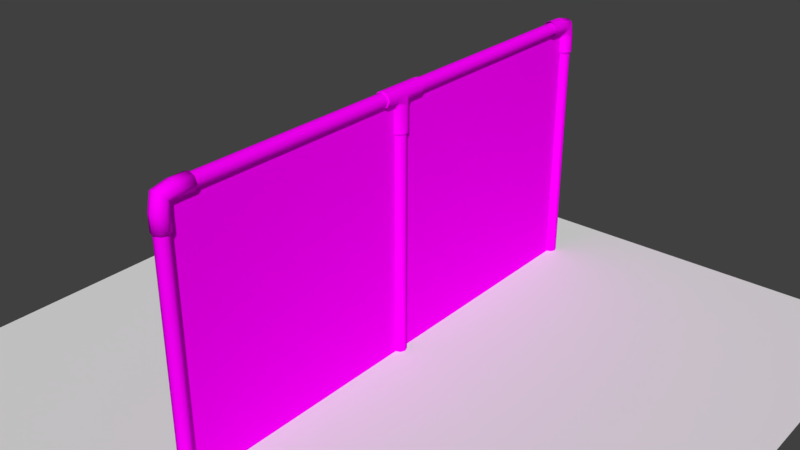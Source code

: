 # Source: fence_incompleta_.blend  (saved by Blender 2.79.0; exported with 4.5.12 LTS)
import bpy
from mathutils import Matrix  # noqa: F401  (used for matrix-valued properties, if any)

bpy.ops.wm.read_factory_settings(use_empty=True)
scene = bpy.context.scene
scene.name = 'Scene'

# ---- collections
col_collection_1 = bpy.data.collections.new('Collection 1'); scene.collection.children.link(col_collection_1)

# ---- images (referenced by path relative to the original .blend; pixels are not part of the script)
import os
ASSET_DIR = os.environ.get("B2B_ASSET_DIR", "")  # directory of the original .blend (textures are referenced by path, not embedded)
HERE = os.path.dirname(os.path.abspath(__file__))  # packed textures are extracted next to this script under _unpacked/

def load_image(name, relpath, width, height, colorspace="sRGB"):
    """Load a texture the original file referenced (path relative to the .blend, or extracted next to this script)."""
    p = next((c for c in (os.path.join(HERE, relpath), os.path.join(ASSET_DIR, relpath)) if relpath and os.path.exists(c)), "")
    if p:
        img = bpy.data.images.load(p, check_existing=True)
        img.name = name
    else:  # same state as the original file: an image datablock whose file is absent (Cycles renders it pink)
        img = bpy.data.images.new(name, width, height)
        img.source = "FILE"
        img.filepath = "//" + (relpath or name)
    img.colorspace_settings.name = colorspace
    return img
img_ao2 = load_image('AO2', 'AO2.png', 1024, 1024, 'sRGB')

# ---- materials (node trees are filled in below, after node groups)
mat_material_002 = bpy.data.materials.new('Material.002')
mat_material_002.alpha_threshold = 0.0
mat_material_002.use_transparent_shadow = False
mat_material_002.roughness = 0.5

# ---- material node trees
mat_material_002.use_nodes = True; mat_material_002.node_tree.nodes.clear()
_N = mat_material_002.node_tree.nodes; _L = mat_material_002.node_tree.links
n0 = _N.new('ShaderNodeOutputMaterial'); n0.name = 'Material Output'; n0.location = (300, 300)
n1 = _N.new('ShaderNodeBsdfDiffuse'); n1.name = 'Diffuse BSDF'; n1.location = (10, 300)
n2 = _N.new('ShaderNodeTexImage'); n2.name = 'Image Texture'; n2.location = (-180, 300)
n2.width = 140
n2.image = img_ao2
_L.new(n1.outputs[0], n0.inputs[0])
_L.new(n2.outputs[0], n1.inputs[0])
n0.is_active_output = True

# ---- world
world_world = bpy.data.worlds.new('World'); scene.world = world_world
world_world.color = (0.05088, 0.05088, 0.05088)
world_world.use_sun_shadow = False
world_world.sun_shadow_jitter_overblur = 0.0
world_world.cycles.sampling_method = 'MANUAL'

# ---- meshes
me_plane_003 = bpy.data.meshes.new('Plane.003')
me_plane_003.from_pydata([(-1.0, -1.0, 0.0), (1.0, -1.0, 0.0), (-1.0, 1.0, 0.0), (1.0, 1.0, 0.0)], [], [(0, 1, 3, 2)])
me_plane_003.use_remesh_preserve_volume = False
me_plane_003.use_remesh_preserve_attributes = False
me_plane_003.use_mirror_vertex_groups = False
me_plane_003.update()
me_cylinder_001 = bpy.data.meshes.new('Cylinder.001')
me_cylinder_001.from_pydata([(0.0, 0.1, -2.0), (0.0, 0.1, 1.626), (0.07071, 0.07071, -2.0), (0.07071, 0.07071, 1.626), (0.1, -4.371e-09, -2.0), (0.1, -4.371e-09, 1.626), (0.07071, -0.07071, -2.0), (0.07071, -0.07071, 1.626), (-8.742e-09, -0.1, -2.0), (-8.742e-09, -0.1, 1.626), (-0.07071, -0.07071, -2.0), (-0.07071, -0.07071, 1.626), (-0.1, 1.192e-09, -2.0), (-0.1, 1.192e-09, 1.626), (-0.07071, 0.07071, -2.0), (-0.07071, 0.07071, 1.626), (9.104e-16, -7.745, 1.9), (-8.66e-16, -0.3015, 1.9), (0.07071, -7.745, 1.929), (0.07071, -0.3015, 1.929), (0.1, -7.745, 2.0), (0.1, -0.3015, 2.0), (0.07071, -7.745, 2.071), (0.07071, -0.3015, 2.071), (-8.742e-09, -7.745, 2.1), (-8.742e-09, -0.3015, 2.1), (-0.07071, -7.745, 2.071), (-0.07071, -0.3015, 2.071), (-0.1, -7.745, 2.0), (-0.1, -0.3015, 2.0), (-0.07071, -7.745, 1.929), (-0.07071, -0.3015, 1.929), (0.0, -7.9, -2.0), (0.0, -7.9, 1.661), (0.07071, -7.929, -2.0), (0.07071, -7.929, 1.661), (0.1, -8.0, -2.0), (0.1, -8.0, 1.661), (0.07071, -8.071, -2.0), (0.07071, -8.071, 1.661), (-8.742e-09, -8.1, -2.0), (-8.742e-09, -8.1, 1.661), (-0.07071, -8.071, -2.0), (-0.07071, -8.071, 1.661), (-0.1, -8.0, -2.0), (-0.1, -8.0, 1.661), (-0.07071, -7.929, -2.0), (-0.07071, -7.929, 1.661), (0.0, -3.9, -2.0), (0.0, -3.9, 2.0), (0.07071, -3.929, -2.0), (0.07071, -3.929, 2.0), (0.1, -4.0, -2.0), (0.1, -4.0, 2.0), (0.07071, -4.071, -2.0), (0.07071, -4.071, 2.0), (-8.742e-09, -4.1, -2.0), (-8.742e-09, -4.1, 2.0), (-0.07071, -4.071, -2.0), (-0.07071, -4.071, 2.0), (-0.1, -4.0, -2.0), (-0.1, -4.0, 2.0), (-0.07071, -3.929, -2.0), (-0.07071, -3.929, 2.0), (4.063e-08, -0.1247, 1.555), (1.444e-07, -0.4433, 1.877), (-0.08818, -0.08818, 1.555), (-0.08818, -0.4433, 1.913), (-0.1247, -3.518e-08, 1.555), (-0.1247, -0.4433, 2.002), (-0.08818, 0.08818, 1.555), (-0.08818, -0.4433, 2.09), (-2.973e-08, 0.1247, 1.555), (1.553e-07, -0.4433, 2.126), (0.08818, 0.08818, 1.555), (0.08818, -0.4433, 2.09), (0.1247, 3.915e-08, 1.555), (0.1247, -0.4433, 2.002), (0.08818, -0.08818, 1.555), (0.08818, -0.4433, 1.913), (4.063e-08, -0.1247, 1.797), (3.801e-08, -0.1166, 1.883), (6.578e-08, -0.2019, 1.877), (-0.08818, -0.2019, 1.913), (-0.08818, -0.09081, 1.909), (-0.08818, -0.08818, 1.797), (-0.1247, -0.2019, 2.002), (-0.1247, -0.02846, 1.972), (-0.1247, -3.518e-08, 1.797), (-0.08818, -0.2019, 2.09), (-0.08818, 0.03389, 2.034), (-0.08818, 0.08818, 1.797), (7.668e-08, -0.2019, 2.126), (-8.555e-09, 0.05971, 2.06), (-2.973e-08, 0.1247, 1.797), (0.08818, -0.2019, 2.09), (0.08818, 0.03389, 2.034), (0.08818, 0.08818, 1.797), (0.1247, -0.2019, 2.002), (0.1247, -0.02846, 1.972), (0.1247, 3.915e-08, 1.797), (0.08818, -0.2019, 1.913), (0.08818, -0.09081, 1.909), (0.08818, -0.08818, 1.797), (0.0, -7.875, 1.555), (-2.776e-17, -7.557, 1.877), (0.08818, -7.912, 1.555), (0.08818, -7.557, 1.913), (0.1247, -8.0, 1.555), (0.1247, -7.557, 2.002), (0.08818, -8.088, 1.555), (0.08818, -7.557, 2.09), (-1.09e-08, -8.125, 1.555), (-1.09e-08, -7.557, 2.126), (-0.08818, -8.088, 1.555), (-0.08818, -7.557, 2.09), (-0.1247, -8.0, 1.555), (-0.1247, -7.557, 2.002), (-0.08818, -7.912, 1.555), (-0.08818, -7.557, 1.913), (0.0, -7.875, 1.797), (0.0, -7.883, 1.883), (0.0, -7.798, 1.877), (0.08818, -7.798, 1.913), (0.08818, -7.909, 1.909), (0.08818, -7.912, 1.797), (0.1247, -7.798, 2.002), (0.1247, -7.972, 1.972), (0.1247, -8.0, 1.797), (0.08818, -7.798, 2.09), (0.08818, -8.034, 2.034), (0.08818, -8.088, 1.797), (-1.09e-08, -7.798, 2.126), (-1.09e-08, -8.06, 2.06), (-1.09e-08, -8.125, 1.797), (-0.08818, -7.798, 2.09), (-0.08818, -8.034, 2.034), (-0.08818, -8.088, 1.797), (-0.1247, -7.798, 2.002), (-0.1247, -7.972, 1.972), (-0.1247, -8.0, 1.797), (-0.08818, -7.798, 1.913), (-0.08818, -7.909, 1.909), (-0.08818, -7.912, 1.797), (-5.451e-17, -3.647, 2.108), (-5.108e-17, -3.649, 2.12), (1.05e-16, -4.351, 2.12), (5.655e-10, -4.353, 2.108), (0.08587, -3.649, 2.085), (0.07686, -3.647, 2.076), (0.07686, -4.353, 2.076), (0.08587, -4.351, 2.085), (0.1214, -3.649, 1.999), (0.1087, -3.647, 1.999), (0.1087, -4.353, 1.999), (0.1214, -4.351, 1.999), (0.07686, -3.647, 1.922), (0.08587, -3.649, 1.913), (0.07686, -4.353, 1.922), (0.08587, -4.351, 1.913), (-8.199e-09, -3.647, 1.89), (-1.062e-08, -3.649, 1.878), (-7.917e-09, -4.353, 1.89), (-1.062e-08, -4.351, 1.878), (-0.07686, -3.647, 1.922), (-0.08587, -3.649, 1.913), (-0.07686, -4.353, 1.922), (-0.08587, -4.351, 1.913), (-0.1214, -3.649, 1.999), (-0.1087, -3.647, 1.999), (-0.1087, -4.353, 1.999), (-0.1214, -4.351, 1.999), (-0.08587, -3.649, 2.085), (-0.07686, -3.647, 2.076), (-0.07686, -4.353, 2.076), (-0.08587, -4.351, 2.085), (-1.5e-16, -3.884, 1.441), (5.459e-23, -3.879, 1.453), (0.07422, -3.914, 1.441), (0.08587, -3.914, 1.453), (0.1096, -4.0, 1.441), (0.1214, -4.0, 1.453), (0.07422, -4.086, 1.441), (0.08587, -4.086, 1.453), (-5.655e-09, -4.116, 1.441), (-1.062e-08, -4.121, 1.453), (-0.07422, -4.086, 1.441), (-0.08587, -4.086, 1.453), (-0.1096, -4.0, 1.441), (-0.1214, -4.0, 1.453), (-0.07422, -3.914, 1.441), (-0.08587, -3.914, 1.453), (5.294e-23, -3.879, 1.857), (0.08587, -3.914, 1.857), (0.1214, -4.0, 1.857), (0.08587, -4.086, 1.857), (-1.062e-08, -4.121, 1.857), (-0.08587, -4.086, 1.857), (-0.1214, -4.0, 1.857), (-0.08587, -3.914, 1.857), (0.1214, -4.0, 1.999), (0.08587, -4.12, 1.913), (0.08587, -3.88, 1.913), (-1.062e-08, -4.12, 1.878), (-1.062e-08, -3.88, 1.878), (-0.08587, -4.12, 1.913), (-0.08587, -3.88, 1.913), (-0.1214, -4.0, 1.999), (-0.08587, -3.914, 1.453), (-5.108e-17, -3.649, 2.12), (1.05e-16, -4.351, 2.12), (0.08587, -4.351, 1.913), (0.08587, -3.649, 2.085), (-0.1214, -4.0, 1.453), (0.08587, -3.649, 1.913), (0.08587, -4.351, 2.085), (0.1214, -3.649, 1.999), (-0.08587, -4.086, 1.453), (0.1214, -4.351, 1.999), (0.1214, -4.351, 1.999), (-1.062e-08, -4.121, 1.453), (0.08587, -3.649, 1.913), (0.1214, -3.649, 1.999), (0.08587, -4.351, 1.913), (0.08587, -4.086, 1.453), (-1.062e-08, -3.649, 1.878), (0.08587, -4.351, 2.085), (-1.062e-08, -4.351, 1.878), (0.1214, -4.0, 1.453), (-0.08587, -3.649, 1.913), (0.08587, -3.649, 2.085), (-0.08587, -4.351, 1.913), (-0.1214, -3.649, 1.999), (0.08587, -3.914, 1.453), (1.05e-16, -4.351, 2.12), (-0.1214, -4.351, 1.999), (-0.08587, -3.649, 2.085), (5.459e-23, -3.879, 1.453), (-5.108e-17, -3.649, 2.12), (-0.08587, -4.351, 2.085), (-0.08587, -4.351, 2.085), (5.459e-23, -3.879, 1.453), (-0.08587, -3.649, 2.085), (0.08587, -3.914, 1.453), (-0.1214, -4.351, 1.999), (0.1214, -4.0, 1.453), (-0.1214, -3.649, 1.999), (0.08587, -4.086, 1.453), (-0.08587, -4.351, 1.913), (-1.062e-08, -4.121, 1.453), (-0.08587, -3.649, 1.913), (-0.08587, -4.086, 1.453), (-1.062e-08, -4.351, 1.878), (-0.1214, -4.0, 1.453), (-1.062e-08, -3.649, 1.878), (-0.08587, -3.914, 1.453), (8.742e-08, -8.0, -2.0), (-2.623e-07, 0.0, -2.0), (2.623e-07, -8.0, 2.0), (-8.742e-08, 0.0, 2.0)], [], [(0, 1, 3, 2), (2, 3, 5, 4), (4, 5, 7, 6), (6, 7, 9, 8), (8, 9, 11, 10), (10, 11, 13, 12), (12, 13, 15, 14), (14, 15, 1, 0), (16, 17, 19, 18), (18, 19, 21, 20), (20, 21, 23, 22), (22, 23, 25, 24), (24, 25, 27, 26), (26, 27, 29, 28), (28, 29, 31, 30), (30, 31, 17, 16), (32, 33, 35, 34), (34, 35, 37, 36), (36, 37, 39, 38), (38, 39, 41, 40), (40, 41, 43, 42), (42, 43, 45, 44), (44, 45, 47, 46), (46, 47, 33, 32), (48, 49, 51, 50), (50, 51, 53, 52), (52, 53, 55, 54), (54, 55, 57, 56), (56, 57, 59, 58), (58, 59, 61, 60), (60, 61, 63, 62), (62, 63, 49, 48), (82, 65, 67, 83), (83, 67, 69, 86), (86, 69, 71, 89), (89, 71, 73, 92), (92, 73, 75, 95), (95, 75, 77, 98), (98, 77, 79, 101), (101, 79, 65, 82), (78, 103, 80, 64), (103, 102, 81, 80), (102, 101, 82, 81), (76, 100, 103, 78), (100, 99, 102, 103), (99, 98, 101, 102), (74, 97, 100, 76), (97, 96, 99, 100), (96, 95, 98, 99), (72, 94, 97, 74), (94, 93, 96, 97), (93, 92, 95, 96), (70, 91, 94, 72), (91, 90, 93, 94), (90, 89, 92, 93), (68, 88, 91, 70), (88, 87, 90, 91), (87, 86, 89, 90), (66, 85, 88, 68), (85, 84, 87, 88), (84, 83, 86, 87), (64, 80, 85, 66), (80, 81, 84, 85), (81, 82, 83, 84), (122, 105, 107, 123), (123, 107, 109, 126), (126, 109, 111, 129), (129, 111, 113, 132), (132, 113, 115, 135), (135, 115, 117, 138), (138, 117, 119, 141), (141, 119, 105, 122), (118, 143, 120, 104), (143, 142, 121, 120), (142, 141, 122, 121), (116, 140, 143, 118), (140, 139, 142, 143), (139, 138, 141, 142), (114, 137, 140, 116), (137, 136, 139, 140), (136, 135, 138, 139), (112, 134, 137, 114), (134, 133, 136, 137), (133, 132, 135, 136), (110, 131, 134, 112), (131, 130, 133, 134), (130, 129, 132, 133), (108, 128, 131, 110), (128, 127, 130, 131), (127, 126, 129, 130), (106, 125, 128, 108), (125, 124, 127, 128), (124, 123, 126, 127), (104, 120, 125, 106), (120, 121, 124, 125), (121, 122, 123, 124), (105, 119, 117, 115, 113, 111, 109, 107), (106, 108, 110, 112, 114, 116, 118, 104), (149, 144, 145, 148), (147, 150, 151, 146), (153, 149, 148, 152), (150, 154, 155, 151), (156, 153, 152, 157), (154, 158, 159, 155), (160, 156, 157, 161), (158, 162, 163, 159), (164, 160, 161, 165), (162, 166, 167, 163), (169, 164, 165, 168), (166, 170, 171, 167), (173, 169, 168, 172), (170, 174, 175, 171), (144, 173, 172, 145), (174, 147, 146, 175), (178, 176, 177, 179), (180, 178, 179, 181), (182, 180, 181, 183), (184, 182, 183, 185), (186, 184, 185, 187), (188, 186, 187, 189), (190, 188, 189, 191), (176, 190, 191, 177), (216, 200, 202, 221), (199, 206, 204, 192), (221, 202, 204, 225), (225, 204, 206, 229), (229, 206, 207, 232), (239, 236, 232, 207, 235), (255, 199, 192, 241), (245, 194, 195, 247), (247, 195, 196, 249), (249, 196, 197, 251), (251, 197, 198, 253), (253, 198, 199, 255), (243, 193, 194, 245), (209, 210, 215, 212), (198, 207, 206, 199), (205, 231, 235, 207), (194, 200, 201, 195), (203, 227, 231, 205), (193, 202, 200, 194), (201, 223, 227, 203), (195, 201, 203, 196), (200, 219, 223, 201), (197, 205, 207, 198), (196, 203, 205, 197), (192, 204, 202, 193), (236, 239, 210, 209), (212, 215, 219, 200, 216), (241, 192, 193, 243), (226, 234, 240, 244, 248, 252, 211, 218), (238, 230, 222, 214, 254, 250, 246, 242), (237, 233, 228, 224, 220, 217, 213, 208), (256, 257, 259, 258)])
me_cylinder_001.polygons.foreach_set('use_smooth', [True] * 154)
_uv = me_cylinder_001.uv_layers.new(name='UVMap')
_uv.uv.foreach_set('vector', [0.6231, 0.6168, 0.6231, 0.3117, 0.6613, 0.3117, 0.6613, 0.6168, 0.6613, 0.6168, 0.6613, 0.3117, 0.6994, 0.3117, 0.6994, 0.6168, 0.6994, 0.6168, 0.6994, 0.3117, 0.7376, 0.3117, 0.7376, 0.6168, 0.7376, 0.6168, 0.7376, 0.3117, 0.7757, 0.3117, 0.7757, 0.6168, 0.7757, 0.6168, 0.7757, 0.3117, 0.8138, 0.3117, 0.8138, 0.6168, 0.8138, 0.6168, 0.8138, 0.3117, 0.852, 0.3117, 0.852, 0.6168, 0.852, 0.6168, 0.852, 0.3117, 0.8901, 0.3117, 0.8901, 0.6168, 0.8901, 0.6168, 0.8901, 0.3117, 0.9283, 0.3117, 0.9283, 0.6168, 0.3117, 0.6225, 0.3117, 0.3117, 0.3506, 0.3117, 0.3506, 0.6225, 0.3506, 0.6225, 0.3506, 0.3117, 0.3894, 0.3117, 0.3894, 0.6225, 0.3894, 0.6225, 0.3894, 0.3117, 0.4283, 0.3117, 0.4283, 0.6225, 0.4283, 0.6225, 0.4283, 0.3117, 0.4671, 0.3117, 0.4671, 0.6225, 0.4671, 0.6225, 0.4671, 0.3117, 0.506, 0.3117, 0.506, 0.6225, 0.506, 0.6225, 0.506, 0.3117, 0.5448, 0.3117, 0.5448, 0.6225, 0.5448, 0.6225, 0.5448, 0.3117, 0.5837, 0.3117, 0.5837, 0.6225, 0.5837, 0.6225, 0.5837, 0.3117, 0.6225, 0.3117, 0.6225, 0.6225, 0.0003074, 0.6225, 0.0003074, 0.3117, 0.03916, 0.3117, 0.03916, 0.6225, 0.03916, 0.6225, 0.03916, 0.3117, 0.07801, 0.3117, 0.07801, 0.6225, 0.07801, 0.6225, 0.07801, 0.3117, 0.1169, 0.3117, 0.1169, 0.6225, 0.1169, 0.6225, 0.1169, 0.3117, 0.1557, 0.3117, 0.1557, 0.6225, 0.1557, 0.6225, 0.1557, 0.3117, 0.1946, 0.3117, 0.1946, 0.6225, 0.1946, 0.6225, 0.1946, 0.3117, 0.2334, 0.3117, 0.2334, 0.6225, 0.2334, 0.6225, 0.2334, 0.3117, 0.2723, 0.3117, 0.2723, 0.6225, 0.2723, 0.6225, 0.2723, 0.3117, 0.3111, 0.3117, 0.3111, 0.6225, 0.3117, 0.3111, 0.3117, 0.0003074, 0.3506, 0.0003074, 0.3506, 0.3111, 0.3506, 0.3111, 0.3506, 0.0003074, 0.3894, 0.0003074, 0.3894, 0.3111, 0.3894, 0.3111, 0.3894, 0.0003074, 0.4283, 0.0003074, 0.4283, 0.3111, 0.4283, 0.3111, 0.4283, 0.0003074, 0.4671, 0.0003074, 0.4671, 0.3111, 0.4671, 0.3111, 0.4671, 0.0003074, 0.506, 0.0003074, 0.506, 0.3111, 0.506, 0.3111, 0.506, 0.0003074, 0.5448, 0.0003074, 0.5448, 0.3111, 0.5448, 0.3111, 0.5448, 0.0003074, 0.5837, 0.0003074, 0.5837, 0.3111, 0.5837, 0.3111, 0.5837, 0.0003074, 0.6225, 0.0003074, 0.6225, 0.3111, 0.6231, 0.07801, 0.6231, 0.0003074, 0.662, 0.0003074, 0.662, 0.07801, 0.662, 0.07801, 0.662, 0.0003074, 0.7008, 0.0003074, 0.7008, 0.07801, 0.7008, 0.07801, 0.7008, 0.0003074, 0.7397, 0.0003074, 0.7397, 0.07801, 0.7397, 0.07801, 0.7397, 0.0003074, 0.7785, 0.0003074, 0.7785, 0.07801, 0.7785, 0.07801, 0.7785, 0.0003074, 0.8174, 0.0003074, 0.8174, 0.07801, 0.8174, 0.07801, 0.8174, 0.0003074, 0.8563, 0.0003074, 0.8563, 0.07801, 0.8563, 0.07801, 0.8563, 0.0003074, 0.8951, 0.0003074, 0.8951, 0.07801, 0.8951, 0.07801, 0.8951, 0.0003074, 0.934, 0.0003074, 0.934, 0.07801, 0.8951, 0.3111, 0.8951, 0.2334, 0.934, 0.2334, 0.934, 0.3111, 0.8951, 0.2334, 0.8951, 0.1557, 0.934, 0.1557, 0.934, 0.2334, 0.8951, 0.1557, 0.8951, 0.07801, 0.934, 0.07801, 0.934, 0.1557, 0.8563, 0.3111, 0.8563, 0.2334, 0.8951, 0.2334, 0.8951, 0.3111, 0.8563, 0.2334, 0.8563, 0.1557, 0.8951, 0.1557, 0.8951, 0.2334, 0.8563, 0.1557, 0.8563, 0.07801, 0.8951, 0.07801, 0.8951, 0.1557, 0.8174, 0.3111, 0.8174, 0.2334, 0.8563, 0.2334, 0.8563, 0.3111, 0.8174, 0.2334, 0.8174, 0.1557, 0.8563, 0.1557, 0.8563, 0.2334, 0.8174, 0.1557, 0.8174, 0.07801, 0.8563, 0.07801, 0.8563, 0.1557, 0.7785, 0.3111, 0.7785, 0.2334, 0.8174, 0.2334, 0.8174, 0.3111, 0.7785, 0.2334, 0.7785, 0.1557, 0.8174, 0.1557, 0.8174, 0.2334, 0.7785, 0.1557, 0.7785, 0.07801, 0.8174, 0.07801, 0.8174, 0.1557, 0.7397, 0.3111, 0.7397, 0.2334, 0.7785, 0.2334, 0.7785, 0.3111, 0.7397, 0.2334, 0.7397, 0.1557, 0.7785, 0.1557, 0.7785, 0.2334, 0.7397, 0.1557, 0.7397, 0.07801, 0.7785, 0.07801, 0.7785, 0.1557, 0.7008, 0.3111, 0.7008, 0.2334, 0.7397, 0.2334, 0.7397, 0.3111, 0.7008, 0.2334, 0.7008, 0.1557, 0.7397, 0.1557, 0.7397, 0.2334, 0.7008, 0.1557, 0.7008, 0.07801, 0.7397, 0.07801, 0.7397, 0.1557, 0.662, 0.3111, 0.662, 0.2334, 0.7008, 0.2334, 0.7008, 0.3111, 0.662, 0.2334, 0.662, 0.1557, 0.7008, 0.1557, 0.7008, 0.2334, 0.662, 0.1557, 0.662, 0.07801, 0.7008, 0.07801, 0.7008, 0.1557, 0.6231, 0.3111, 0.6231, 0.2334, 0.662, 0.2334, 0.662, 0.3111, 0.6231, 0.2334, 0.6231, 0.1557, 0.662, 0.1557, 0.662, 0.2334, 0.6231, 0.1557, 0.6231, 0.07801, 0.662, 0.07801, 0.662, 0.1557, 0.0003074, 0.7008, 0.0003074, 0.6231, 0.03916, 0.6231, 0.03916, 0.7008, 0.03916, 0.7008, 0.03916, 0.6231, 0.07801, 0.6231, 0.07801, 0.7008, 0.07801, 0.7008, 0.07801, 0.6231, 0.1169, 0.6231, 0.1169, 0.7008, 0.1169, 0.7008, 0.1169, 0.6231, 0.1557, 0.6231, 0.1557, 0.7008, 0.1557, 0.7008, 0.1557, 0.6231, 0.1946, 0.6231, 0.1946, 0.7008, 0.1946, 0.7008, 0.1946, 0.6231, 0.2334, 0.6231, 0.2334, 0.7008, 0.2334, 0.7008, 0.2334, 0.6231, 0.2723, 0.6231, 0.2723, 0.7008, 0.2723, 0.7008, 0.2723, 0.6231, 0.3111, 0.6231, 0.3111, 0.7008, 0.2723, 0.934, 0.2723, 0.8563, 0.3111, 0.8563, 0.3111, 0.934, 0.2723, 0.8563, 0.2723, 0.7785, 0.3111, 0.7785, 0.3111, 0.8563, 0.2723, 0.7785, 0.2723, 0.7008, 0.3111, 0.7008, 0.3111, 0.7785, 0.2334, 0.934, 0.2334, 0.8563, 0.2723, 0.8563, 0.2723, 0.934, 0.2334, 0.8563, 0.2334, 0.7785, 0.2723, 0.7785, 0.2723, 0.8563, 0.2334, 0.7785, 0.2334, 0.7008, 0.2723, 0.7008, 0.2723, 0.7785, 0.1946, 0.934, 0.1946, 0.8563, 0.2334, 0.8563, 0.2334, 0.934, 0.1946, 0.8563, 0.1946, 0.7785, 0.2334, 0.7785, 0.2334, 0.8563, 0.1946, 0.7785, 0.1946, 0.7008, 0.2334, 0.7008, 0.2334, 0.7785, 0.1557, 0.934, 0.1557, 0.8563, 0.1946, 0.8563, 0.1946, 0.934, 0.1557, 0.8563, 0.1557, 0.7785, 0.1946, 0.7785, 0.1946, 0.8563, 0.1557, 0.7785, 0.1557, 0.7008, 0.1946, 0.7008, 0.1946, 0.7785, 0.1169, 0.934, 0.1169, 0.8563, 0.1557, 0.8563, 0.1557, 0.934, 0.1169, 0.8563, 0.1169, 0.7785, 0.1557, 0.7785, 0.1557, 0.8563, 0.1169, 0.7785, 0.1169, 0.7008, 0.1557, 0.7008, 0.1557, 0.7785, 0.07801, 0.934, 0.07801, 0.8563, 0.1169, 0.8563, 0.1169, 0.934, 0.07801, 0.8563, 0.07801, 0.7785, 0.1169, 0.7785, 0.1169, 0.8563, 0.07801, 0.7785, 0.07801, 0.7008, 0.1169, 0.7008, 0.1169, 0.7785, 0.03916, 0.934, 0.03916, 0.8563, 0.07801, 0.8563, 0.07801, 0.934, 0.03916, 0.8563, 0.03916, 0.7785, 0.07801, 0.7785, 0.07801, 0.8563, 0.03916, 0.7785, 0.03916, 0.7008, 0.07801, 0.7008, 0.07801, 0.7785, 0.0003074, 0.934, 0.0003074, 0.8563, 0.03916, 0.8563, 0.03916, 0.934, 0.0003074, 0.8563, 0.0003074, 0.7785, 0.03916, 0.7785, 0.03916, 0.8563, 0.0003074, 0.7785, 0.0003074, 0.7008, 0.03916, 0.7008, 0.03916, 0.7785, 0.765, 0.6174, 0.7956, 0.6713, 0.8173, 0.8056, 0.8173, 0.9416, 0.7956, 0.9997, 0.765, 0.9458, 0.7433, 0.8115, 0.7433, 0.6755, 0.5003, 0.6716, 0.4802, 0.6917, 0.4518, 0.6917, 0.4317, 0.6716, 0.4317, 0.6432, 0.4518, 0.6231, 0.4802, 0.6231, 0.5003, 0.6432, 0.6077, 0.6648, 0.6077, 0.6785, 0.6071, 0.6788, 0.6071, 0.6644, 0.6201, 0.6231, 0.6201, 0.6368, 0.6195, 0.6382, 0.6195, 0.6237, 0.6077, 0.6514, 0.6077, 0.6648, 0.6071, 0.6644, 0.6071, 0.6499, 0.6201, 0.6368, 0.6201, 0.6499, 0.6195, 0.6526, 0.6195, 0.6382, 0.6077, 0.6391, 0.6077, 0.6514, 0.6071, 0.6499, 0.6071, 0.6365, 0.6201, 0.6499, 0.6201, 0.6556, 0.6195, 0.6659, 0.6195, 0.6526, 0.6077, 0.6334, 0.6077, 0.6391, 0.6071, 0.6365, 0.6071, 0.6231, 0.6089, 0.7106, 0.6089, 0.6334, 0.6089, 0.6231, 0.6089, 0.7208, 0.6083, 0.711, 0.6083, 0.6334, 0.6083, 0.6231, 0.6083, 0.7213, 0.6225, 0.6334, 0.6225, 0.639, 0.6219, 0.6364, 0.622, 0.6231, 0.6213, 0.6498, 0.6213, 0.6556, 0.6207, 0.6659, 0.6207, 0.6525, 0.6225, 0.639, 0.6225, 0.6512, 0.6219, 0.6497, 0.6219, 0.6364, 0.6213, 0.6367, 0.6213, 0.6498, 0.6207, 0.6525, 0.6207, 0.638, 0.6225, 0.6512, 0.6225, 0.6645, 0.6219, 0.664, 0.6219, 0.6497, 0.6213, 0.6231, 0.6213, 0.6367, 0.6207, 0.638, 0.6207, 0.6236, 0.6225, 0.6645, 0.6225, 0.6781, 0.6219, 0.6785, 0.6219, 0.664, 0.8179, 0.6374, 0.8181, 0.8377, 0.819, 0.8548, 0.819, 0.6174, 0.5922, 0.662, 0.5883, 0.6889, 0.6065, 0.6884, 0.601, 0.6617, 0.5927, 0.6352, 0.5922, 0.662, 0.601, 0.6617, 0.6024, 0.6348, 0.5917, 0.6253, 0.5927, 0.6352, 0.6024, 0.6348, 0.6065, 0.6231, 0.8196, 0.637, 0.8198, 0.8325, 0.8207, 0.8491, 0.8207, 0.6174, 0.5734, 0.6641, 0.57, 0.6914, 0.5877, 0.6895, 0.5822, 0.663, 0.5737, 0.6371, 0.5734, 0.6641, 0.5822, 0.663, 0.5836, 0.6358, 0.5727, 0.6267, 0.5737, 0.6371, 0.5836, 0.6358, 0.5877, 0.6231, 0.7138, 0.6175, 0.7137, 0.7375, 0.699, 0.6961, 0.7004, 0.6175, 0.3794, 0.7712, 0.3874, 0.7835, 0.3731, 0.7846, 0.3713, 0.7837, 0.7004, 0.6175, 0.699, 0.6961, 0.6847, 0.695, 0.687, 0.6174, 0.3744, 0.8624, 0.3731, 0.7846, 0.3874, 0.7835, 0.3887, 0.8624, 0.3887, 0.8624, 0.3874, 0.7835, 0.4021, 0.7421, 0.4022, 0.8624, 0.4166, 0.6232, 0.4166, 0.8624, 0.4022, 0.8624, 0.4021, 0.7421, 0.4023, 0.6232, 0.3172, 0.7689, 0.3794, 0.7712, 0.3713, 0.7837, 0.3117, 0.781, 0.6333, 0.7377, 0.6926, 0.7376, 0.6912, 0.7662, 0.631, 0.7646, 0.631, 0.7646, 0.6912, 0.7662, 0.6832, 0.7785, 0.6267, 0.7761, 0.3149, 0.7036, 0.3716, 0.7011, 0.3797, 0.7134, 0.3193, 0.7151, 0.3193, 0.7151, 0.3797, 0.7134, 0.381, 0.7421, 0.3217, 0.742, 0.3217, 0.742, 0.381, 0.7421, 0.3794, 0.7712, 0.3172, 0.7689, 0.6287, 0.7108, 0.6909, 0.7085, 0.6926, 0.7376, 0.6333, 0.7377, 0.7427, 0.6175, 0.7427, 0.8567, 0.7282, 0.8567, 0.7282, 0.6175, 0.381, 0.7421, 0.4021, 0.7421, 0.3874, 0.7835, 0.3794, 0.7712, 0.3876, 0.7012, 0.389, 0.6232, 0.4023, 0.6232, 0.4021, 0.7421, 0.6926, 0.7376, 0.7137, 0.7375, 0.6992, 0.7784, 0.6912, 0.7662, 0.3734, 0.7002, 0.3757, 0.6231, 0.389, 0.6232, 0.3876, 0.7012, 0.6909, 0.7085, 0.699, 0.6961, 0.7137, 0.7375, 0.6926, 0.7376, 0.6992, 0.7784, 0.7005, 0.8567, 0.6864, 0.8567, 0.685, 0.7794, 0.6912, 0.7662, 0.6992, 0.7784, 0.685, 0.7794, 0.6832, 0.7785, 0.7137, 0.7375, 0.7139, 0.8567, 0.7005, 0.8567, 0.6992, 0.7784, 0.3797, 0.7134, 0.3876, 0.7012, 0.4021, 0.7421, 0.381, 0.7421, 0.3716, 0.7011, 0.3734, 0.7002, 0.3876, 0.7012, 0.3797, 0.7134, 0.6828, 0.6959, 0.6847, 0.695, 0.699, 0.6961, 0.6909, 0.7085, 0.4166, 0.8624, 0.4166, 0.6232, 0.4311, 0.6232, 0.4311, 0.8624, 0.7282, 0.6175, 0.7282, 0.8567, 0.7139, 0.8567, 0.7137, 0.7375, 0.7138, 0.6175, 0.6231, 0.6987, 0.6828, 0.6959, 0.6909, 0.7085, 0.6287, 0.7108, 0.5493, 0.6922, 0.5693, 0.7122, 0.5693, 0.7406, 0.5493, 0.7606, 0.5209, 0.7606, 0.5009, 0.7406, 0.5009, 0.7122, 0.5209, 0.6922, 0.4518, 0.6923, 0.4801, 0.6924, 0.5001, 0.7124, 0.5001, 0.7407, 0.4801, 0.7607, 0.4518, 0.7607, 0.4317, 0.7407, 0.4317, 0.7124, 0.5493, 0.6916, 0.521, 0.6916, 0.5009, 0.6715, 0.5009, 0.6432, 0.521, 0.6231, 0.5493, 0.6231, 0.5693, 0.6432, 0.5693, 0.6715, 0.3111, 0.3111, 0.0003074, 0.3111, 0.0003074, 0.0003074, 0.3111, 0.0003074])
me_cylinder_001.materials.append(mat_material_002)
me_cylinder_001.use_remesh_preserve_volume = False
me_cylinder_001.use_remesh_preserve_attributes = False
me_cylinder_001.use_mirror_vertex_groups = False
me_cylinder_001.update()

# ---- objects
ob_plane = bpy.data.objects.new('Plane', me_plane_003)
ob_cylinder_001 = bpy.data.objects.new('Cylinder.001', me_cylinder_001)

# ---- transforms, parenting, visibility, modifiers, constraints
ob_plane.location = (0.09855, 0.006896, 0.03823)
ob_plane.scale = (-5.088, -5.088, -5.088)
ob_plane.hide_viewport = True
ob_plane.lineart.crease_threshold = 0.0
ob_cylinder_001.location = (0.0, 4.0, 2.0)
ob_cylinder_001.lineart.crease_threshold = 0.0

# ---- collection membership
col_collection_1.objects.link(ob_plane)
col_collection_1.objects.link(ob_cylinder_001)

# ---- scene / render settings (as saved in the file)
scene.frame_start = 1; scene.frame_end = 250; scene.frame_set(0)
scene.render.engine = 'BLENDER_EEVEE_NEXT'
scene.render.resolution_percentage = 50
scene.render.dither_intensity = 0.0
scene.render.bake_margin = 3
scene.cycles.use_denoising = False
scene.cycles.samples = 512
scene.cycles.sampling_pattern = 'TABULATED_SOBOL'
scene.cycles.use_adaptive_sampling = False
scene.cycles.use_light_tree = False
scene.cycles.blur_glossy = 0.0
scene.cycles.sample_clamp_indirect = 0.0
scene.cycles.bake_type = 'AO'
scene.view_settings.view_transform = 'Standard'
bpy.context.view_layer.update()

# ---- added for rendering (the .blend has no active camera and no usable light): camera, sun
cam_auto = bpy.data.cameras.new('AutoCamera')
cam_auto.lens = 50.0
cam_auto.sensor_width = 36.0
cam_auto.clip_end = 1000.0
ob_auto_camera = bpy.data.objects.new('AutoCamera', cam_auto)
scene.collection.objects.link(ob_auto_camera)
ob_auto_camera.location = (8.7324, -10.4789, 9.04905)
ob_auto_camera.rotation_euler = (1.09748, -7.21219e-08, 0.694738)
scene.camera = ob_auto_camera
light_auto_sun = bpy.data.lights.new('AutoSun', 'SUN')
light_auto_sun.energy = 3.0
light_auto_sun.angle = 0.0523599
ob_auto_sun = bpy.data.objects.new('AutoSun', light_auto_sun)
scene.collection.objects.link(ob_auto_sun)
ob_auto_sun.rotation_euler = (0.872665, 0.174533, 0.523599)
bpy.context.view_layer.update()
